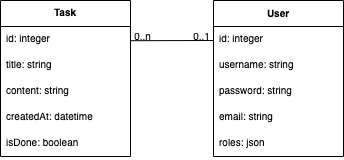

The diagram above was exported from draw.io. Its source (the exported page's mxGraphModel, read from the mxfile embedded in the PNG):
<mxGraphModel dx="569" dy="348" grid="1" gridSize="10" guides="1" tooltips="1" connect="1" arrows="1" fold="1" page="1" pageScale="1" pageWidth="827" pageHeight="1169" math="0" shadow="0">
  <root>
    <mxCell id="WIyWlLk6GJQsqaUBKTNV-0" />
    <mxCell id="WIyWlLk6GJQsqaUBKTNV-1" parent="WIyWlLk6GJQsqaUBKTNV-0" />
    <mxCell id="0bhs9d-YnNxAtNzc1HAB-5" value="Task" style="swimlane;fontStyle=1;align=center;verticalAlign=top;childLayout=stackLayout;horizontal=1;startSize=26;horizontalStack=0;resizeParent=1;resizeParentMax=0;resizeLast=0;collapsible=1;marginBottom=0;fontSize=10;" parent="WIyWlLk6GJQsqaUBKTNV-1" vertex="1">
      <mxGeometry x="80" y="130" width="130" height="156" as="geometry" />
    </mxCell>
    <mxCell id="0bhs9d-YnNxAtNzc1HAB-6" value="id: integer" style="text;strokeColor=none;fillColor=none;align=left;verticalAlign=top;spacingLeft=4;spacingRight=4;overflow=hidden;rotatable=0;points=[[0,0.5],[1,0.5]];portConstraint=eastwest;fontSize=10;" parent="0bhs9d-YnNxAtNzc1HAB-5" vertex="1">
      <mxGeometry y="26" width="130" height="26" as="geometry" />
    </mxCell>
    <mxCell id="0bhs9d-YnNxAtNzc1HAB-16" value="title: string" style="text;strokeColor=none;fillColor=none;align=left;verticalAlign=top;spacingLeft=4;spacingRight=4;overflow=hidden;rotatable=0;points=[[0,0.5],[1,0.5]];portConstraint=eastwest;fontSize=10;" parent="0bhs9d-YnNxAtNzc1HAB-5" vertex="1">
      <mxGeometry y="52" width="130" height="26" as="geometry" />
    </mxCell>
    <mxCell id="EF2QdtydOh3-dkrgXYw7-0" value="content: string" style="text;strokeColor=none;fillColor=none;align=left;verticalAlign=top;spacingLeft=4;spacingRight=4;overflow=hidden;rotatable=0;points=[[0,0.5],[1,0.5]];portConstraint=eastwest;fontSize=10;" parent="0bhs9d-YnNxAtNzc1HAB-5" vertex="1">
      <mxGeometry y="78" width="130" height="26" as="geometry" />
    </mxCell>
    <mxCell id="KnH1LwtpqNQxrK-L1Knk-0" value="createdAt: datetime" style="text;strokeColor=none;fillColor=none;align=left;verticalAlign=top;spacingLeft=4;spacingRight=4;overflow=hidden;rotatable=0;points=[[0,0.5],[1,0.5]];portConstraint=eastwest;fontSize=10;" parent="0bhs9d-YnNxAtNzc1HAB-5" vertex="1">
      <mxGeometry y="104" width="130" height="26" as="geometry" />
    </mxCell>
    <mxCell id="0bhs9d-YnNxAtNzc1HAB-15" value="isDone: boolean" style="text;strokeColor=none;fillColor=none;align=left;verticalAlign=top;spacingLeft=4;spacingRight=4;overflow=hidden;rotatable=0;points=[[0,0.5],[1,0.5]];portConstraint=eastwest;fontSize=10;" parent="0bhs9d-YnNxAtNzc1HAB-5" vertex="1">
      <mxGeometry y="130" width="130" height="26" as="geometry" />
    </mxCell>
    <mxCell id="1xrrdnAyXonAc7F04Laa-4" value="User" style="swimlane;fontStyle=1;childLayout=stackLayout;horizontal=1;startSize=26;fillColor=none;horizontalStack=0;resizeParent=1;resizeParentMax=0;resizeLast=0;collapsible=1;marginBottom=0;fontSize=10;" parent="WIyWlLk6GJQsqaUBKTNV-1" vertex="1">
      <mxGeometry x="293" y="130" width="130" height="156" as="geometry">
        <mxRectangle x="400" y="282" width="80" height="26" as="alternateBounds" />
      </mxGeometry>
    </mxCell>
    <mxCell id="EZLf1DpTbF82G69zXoNr-0" value="id: integer" style="text;strokeColor=none;fillColor=none;align=left;verticalAlign=top;spacingLeft=4;spacingRight=4;overflow=hidden;rotatable=0;points=[[0,0.5],[1,0.5]];portConstraint=eastwest;fontSize=10;" parent="1xrrdnAyXonAc7F04Laa-4" vertex="1">
      <mxGeometry y="26" width="130" height="26" as="geometry" />
    </mxCell>
    <mxCell id="1xrrdnAyXonAc7F04Laa-5" value="username: string" style="text;strokeColor=none;fillColor=none;align=left;verticalAlign=top;spacingLeft=4;spacingRight=4;overflow=hidden;rotatable=0;points=[[0,0.5],[1,0.5]];portConstraint=eastwest;fontSize=10;" parent="1xrrdnAyXonAc7F04Laa-4" vertex="1">
      <mxGeometry y="52" width="130" height="26" as="geometry" />
    </mxCell>
    <mxCell id="EZLf1DpTbF82G69zXoNr-1" value="password: string" style="text;strokeColor=none;fillColor=none;align=left;verticalAlign=top;spacingLeft=4;spacingRight=4;overflow=hidden;rotatable=0;points=[[0,0.5],[1,0.5]];portConstraint=eastwest;fontSize=10;" parent="1xrrdnAyXonAc7F04Laa-4" vertex="1">
      <mxGeometry y="78" width="130" height="26" as="geometry" />
    </mxCell>
    <mxCell id="40F03OVsOXLfXsaSii_D-1" value="email: string" style="text;strokeColor=none;fillColor=none;align=left;verticalAlign=top;spacingLeft=4;spacingRight=4;overflow=hidden;rotatable=0;points=[[0,0.5],[1,0.5]];portConstraint=eastwest;fontSize=10;" parent="1xrrdnAyXonAc7F04Laa-4" vertex="1">
      <mxGeometry y="104" width="130" height="26" as="geometry" />
    </mxCell>
    <mxCell id="J_bJ4bGHIMRmNwCDwRQn-0" value="roles: json" style="text;strokeColor=none;fillColor=none;align=left;verticalAlign=top;spacingLeft=4;spacingRight=4;overflow=hidden;rotatable=0;points=[[0,0.5],[1,0.5]];portConstraint=eastwest;fontSize=10;" parent="1xrrdnAyXonAc7F04Laa-4" vertex="1">
      <mxGeometry y="130" width="130" height="26" as="geometry" />
    </mxCell>
    <mxCell id="tM1uqPErRGfi7gUS4_FA-4" value="0..1" style="text;html=1;align=center;verticalAlign=middle;resizable=0;points=[];autosize=1;strokeColor=none;fillColor=none;fontSize=10;" parent="WIyWlLk6GJQsqaUBKTNV-1" vertex="1">
      <mxGeometry x="261" y="150" width="40" height="30" as="geometry" />
    </mxCell>
    <mxCell id="tM1uqPErRGfi7gUS4_FA-5" value="0..n" style="text;html=1;align=center;verticalAlign=middle;resizable=0;points=[];autosize=1;strokeColor=none;fillColor=none;fontSize=10;" parent="WIyWlLk6GJQsqaUBKTNV-1" vertex="1">
      <mxGeometry x="202" y="150" width="40" height="30" as="geometry" />
    </mxCell>
    <mxCell id="wBxXBv_fe09V5VTAgyC8-23" value="" style="endArrow=none;html=1;rounded=0;exitX=1.003;exitY=0.354;exitDx=0;exitDy=0;exitPerimeter=0;" parent="WIyWlLk6GJQsqaUBKTNV-1" edge="1">
      <mxGeometry width="50" height="50" relative="1" as="geometry">
        <mxPoint x="210.3900000000001" y="170.20399999999995" as="sourcePoint" />
        <mxPoint x="293" y="170" as="targetPoint" />
      </mxGeometry>
    </mxCell>
  </root>
</mxGraphModel>